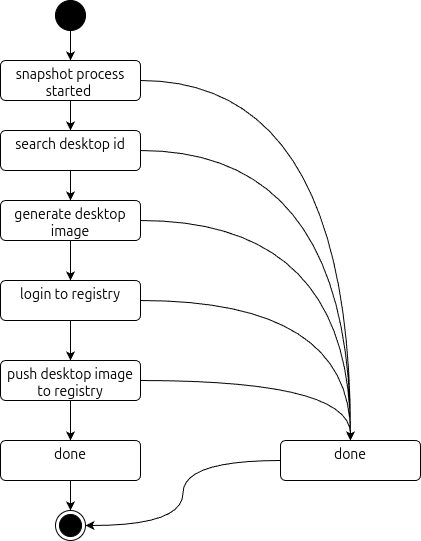

The diagram above was exported from draw.io. Its source (the exported page's mxGraphModel, read from the mxfile embedded in the PNG):
<mxGraphModel dx="1217" dy="454" grid="1" gridSize="10" guides="1" tooltips="1" connect="1" arrows="1" fold="1" page="1" pageScale="1" pageWidth="850" pageHeight="1100" math="0" shadow="0">
  <root>
    <mxCell id="0" />
    <mxCell id="1" parent="0" />
    <mxCell id="13" style="edgeStyle=none;html=1;" edge="1" parent="1" source="2" target="4">
      <mxGeometry relative="1" as="geometry" />
    </mxCell>
    <mxCell id="2" value="" style="ellipse;fillColor=strokeColor;html=1;" vertex="1" parent="1">
      <mxGeometry x="195" y="160" width="30" height="30" as="geometry" />
    </mxCell>
    <mxCell id="3" value="" style="ellipse;html=1;shape=endState;fillColor=strokeColor;" vertex="1" parent="1">
      <mxGeometry x="195" y="670" width="30" height="30" as="geometry" />
    </mxCell>
    <mxCell id="14" style="edgeStyle=none;html=1;exitX=0.5;exitY=1;exitDx=0;exitDy=0;entryX=0.5;entryY=0;entryDx=0;entryDy=0;" edge="1" parent="1" source="4" target="5">
      <mxGeometry relative="1" as="geometry" />
    </mxCell>
    <mxCell id="20" style="edgeStyle=orthogonalEdgeStyle;html=1;entryX=0.5;entryY=0;entryDx=0;entryDy=0;curved=1;" edge="1" parent="1" source="4" target="10">
      <mxGeometry relative="1" as="geometry" />
    </mxCell>
    <mxCell id="4" value="&lt;span style=&quot;color: rgb(0, 0, 0); font-family: -apple-system, BlinkMacSystemFont, &amp;quot;Segoe WPC&amp;quot;, &amp;quot;Segoe UI&amp;quot;, system-ui, Ubuntu, &amp;quot;Droid Sans&amp;quot;, sans-serif; font-size: 14px; text-align: start;&quot;&gt;snapshot process started&amp;nbsp;&lt;/span&gt;" style="html=1;align=center;verticalAlign=top;rounded=1;absoluteArcSize=1;arcSize=10;dashed=0;whiteSpace=wrap;" vertex="1" parent="1">
      <mxGeometry x="140" y="220" width="140" height="40" as="geometry" />
    </mxCell>
    <mxCell id="15" style="edgeStyle=none;html=1;entryX=0.5;entryY=0;entryDx=0;entryDy=0;" edge="1" parent="1" source="5" target="6">
      <mxGeometry relative="1" as="geometry" />
    </mxCell>
    <mxCell id="21" style="edgeStyle=orthogonalEdgeStyle;html=1;entryX=0.5;entryY=0;entryDx=0;entryDy=0;curved=1;" edge="1" parent="1" source="5" target="10">
      <mxGeometry relative="1" as="geometry" />
    </mxCell>
    <mxCell id="5" value="&lt;span style=&quot;color: rgb(0, 0, 0); font-family: -apple-system, BlinkMacSystemFont, &amp;quot;Segoe WPC&amp;quot;, &amp;quot;Segoe UI&amp;quot;, system-ui, Ubuntu, &amp;quot;Droid Sans&amp;quot;, sans-serif; font-size: 14px; text-align: start;&quot;&gt;search desktop id&lt;/span&gt;" style="html=1;align=center;verticalAlign=top;rounded=1;absoluteArcSize=1;arcSize=10;dashed=0;whiteSpace=wrap;" vertex="1" parent="1">
      <mxGeometry x="140" y="290" width="140" height="40" as="geometry" />
    </mxCell>
    <mxCell id="16" style="edgeStyle=none;html=1;entryX=0.5;entryY=0;entryDx=0;entryDy=0;" edge="1" parent="1" source="6" target="7">
      <mxGeometry relative="1" as="geometry" />
    </mxCell>
    <mxCell id="22" style="edgeStyle=orthogonalEdgeStyle;html=1;entryX=0.5;entryY=0;entryDx=0;entryDy=0;curved=1;" edge="1" parent="1" source="6" target="10">
      <mxGeometry relative="1" as="geometry" />
    </mxCell>
    <mxCell id="6" value="&lt;span style=&quot;color: rgb(0, 0, 0); font-family: -apple-system, BlinkMacSystemFont, &amp;quot;Segoe WPC&amp;quot;, &amp;quot;Segoe UI&amp;quot;, system-ui, Ubuntu, &amp;quot;Droid Sans&amp;quot;, sans-serif; font-size: 14px; text-align: start;&quot;&gt;generate desktop image&lt;/span&gt;" style="html=1;align=center;verticalAlign=top;rounded=1;absoluteArcSize=1;arcSize=10;dashed=0;whiteSpace=wrap;" vertex="1" parent="1">
      <mxGeometry x="140" y="360" width="140" height="40" as="geometry" />
    </mxCell>
    <mxCell id="17" style="edgeStyle=none;html=1;" edge="1" parent="1" source="7" target="8">
      <mxGeometry relative="1" as="geometry" />
    </mxCell>
    <mxCell id="23" style="edgeStyle=orthogonalEdgeStyle;html=1;entryX=0.5;entryY=0;entryDx=0;entryDy=0;curved=1;" edge="1" parent="1" source="7" target="10">
      <mxGeometry relative="1" as="geometry" />
    </mxCell>
    <mxCell id="7" value="&lt;span style=&quot;color: rgb(0, 0, 0); font-family: -apple-system, BlinkMacSystemFont, &amp;quot;Segoe WPC&amp;quot;, &amp;quot;Segoe UI&amp;quot;, system-ui, Ubuntu, &amp;quot;Droid Sans&amp;quot;, sans-serif; font-size: 14px; text-align: start;&quot;&gt;login to registry&lt;/span&gt;" style="html=1;align=center;verticalAlign=top;rounded=1;absoluteArcSize=1;arcSize=10;dashed=0;whiteSpace=wrap;" vertex="1" parent="1">
      <mxGeometry x="140" y="440" width="140" height="40" as="geometry" />
    </mxCell>
    <mxCell id="18" style="edgeStyle=none;html=1;" edge="1" parent="1" source="8" target="9">
      <mxGeometry relative="1" as="geometry" />
    </mxCell>
    <mxCell id="24" style="edgeStyle=orthogonalEdgeStyle;html=1;entryX=0.5;entryY=0;entryDx=0;entryDy=0;curved=1;" edge="1" parent="1" source="8" target="10">
      <mxGeometry relative="1" as="geometry" />
    </mxCell>
    <mxCell id="8" value="&lt;span style=&quot;color: rgb(0, 0, 0); font-family: -apple-system, BlinkMacSystemFont, &amp;quot;Segoe WPC&amp;quot;, &amp;quot;Segoe UI&amp;quot;, system-ui, Ubuntu, &amp;quot;Droid Sans&amp;quot;, sans-serif; font-size: 14px; text-align: start;&quot;&gt;push desktop image to registry&lt;/span&gt;" style="html=1;align=center;verticalAlign=top;rounded=1;absoluteArcSize=1;arcSize=10;dashed=0;whiteSpace=wrap;" vertex="1" parent="1">
      <mxGeometry x="140" y="520" width="140" height="40" as="geometry" />
    </mxCell>
    <mxCell id="12" style="edgeStyle=none;html=1;entryX=0.5;entryY=0;entryDx=0;entryDy=0;" edge="1" parent="1" source="9" target="3">
      <mxGeometry relative="1" as="geometry" />
    </mxCell>
    <mxCell id="9" value="&lt;span style=&quot;color: rgb(0, 0, 0); font-family: -apple-system, BlinkMacSystemFont, &amp;quot;Segoe WPC&amp;quot;, &amp;quot;Segoe UI&amp;quot;, system-ui, Ubuntu, &amp;quot;Droid Sans&amp;quot;, sans-serif; font-size: 14px; text-align: start;&quot;&gt;done&lt;/span&gt;" style="html=1;align=center;verticalAlign=top;rounded=1;absoluteArcSize=1;arcSize=10;dashed=0;whiteSpace=wrap;" vertex="1" parent="1">
      <mxGeometry x="140" y="600" width="140" height="40" as="geometry" />
    </mxCell>
    <mxCell id="26" style="edgeStyle=orthogonalEdgeStyle;html=1;entryX=1;entryY=0.5;entryDx=0;entryDy=0;elbow=vertical;curved=1;" edge="1" parent="1" source="10" target="3">
      <mxGeometry relative="1" as="geometry" />
    </mxCell>
    <mxCell id="10" value="&lt;span style=&quot;color: rgb(0, 0, 0); font-family: -apple-system, BlinkMacSystemFont, &amp;quot;Segoe WPC&amp;quot;, &amp;quot;Segoe UI&amp;quot;, system-ui, Ubuntu, &amp;quot;Droid Sans&amp;quot;, sans-serif; font-size: 14px; text-align: start;&quot;&gt;done&lt;/span&gt;" style="html=1;align=center;verticalAlign=top;rounded=1;absoluteArcSize=1;arcSize=10;dashed=0;whiteSpace=wrap;" vertex="1" parent="1">
      <mxGeometry x="420" y="600" width="140" height="40" as="geometry" />
    </mxCell>
  </root>
</mxGraphModel>